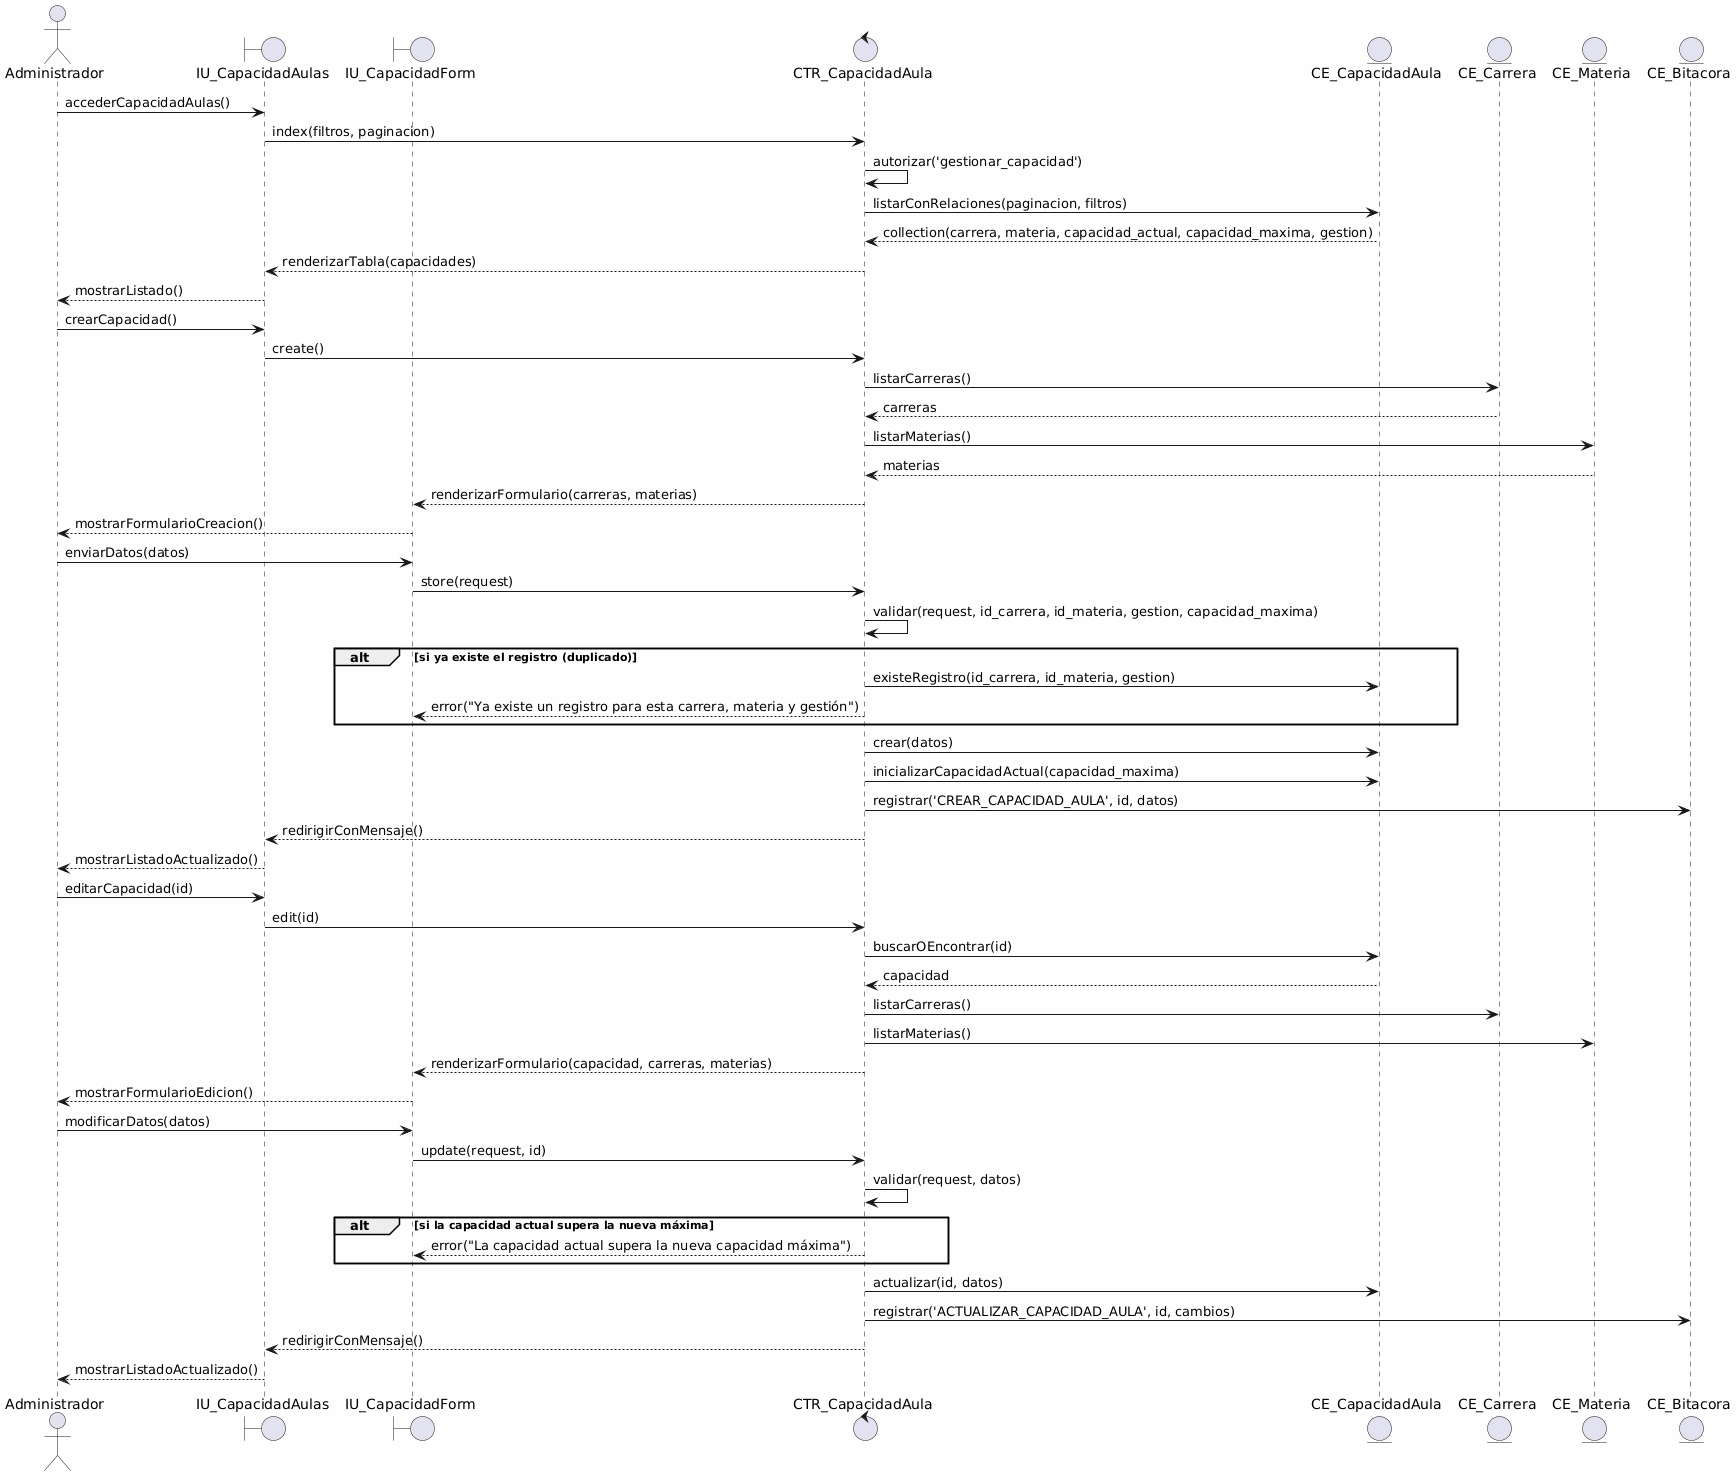

The diagram above was rendered by PlantUML. Its source (embedded in the PNG):
@startuml
skinparam backgroundColor #FEFEFE
skinparam defaultFontName Consolas

actor "Administrador" as admin
boundary "IU_CapacidadAulas" as vista
boundary "IU_CapacidadForm" as form
control "CTR_CapacidadAula" as ctr
entity "CE_CapacidadAula" as cap
entity "CE_Carrera" as carrera
entity "CE_Materia" as materia
entity "CE_Bitacora" as bitacora

admin -> vista: accederCapacidadAulas()
vista -> ctr: index(filtros, paginacion)
ctr -> ctr: autorizar('gestionar_capacidad')
ctr -> cap: listarConRelaciones(paginacion, filtros)
cap --> ctr: collection(carrera, materia, capacidad_actual, capacidad_maxima, gestion)
ctr --> vista: renderizarTabla(capacidades)
vista --> admin: mostrarListado()

admin -> vista: crearCapacidad()
vista -> ctr: create()
ctr -> carrera: listarCarreras()
carrera --> ctr: carreras
ctr -> materia: listarMaterias()
materia --> ctr: materias
ctr --> form: renderizarFormulario(carreras, materias)
form --> admin: mostrarFormularioCreacion()

admin -> form: enviarDatos(datos)
form -> ctr: store(request)
ctr -> ctr: validar(request, id_carrera, id_materia, gestion, capacidad_maxima)
alt si ya existe el registro (duplicado)
    ctr -> cap: existeRegistro(id_carrera, id_materia, gestion)
    ctr --> form: error("Ya existe un registro para esta carrera, materia y gestión")
end
ctr -> cap: crear(datos)
ctr -> cap: inicializarCapacidadActual(capacidad_maxima)
ctr -> bitacora: registrar('CREAR_CAPACIDAD_AULA', id, datos)
ctr --> vista: redirigirConMensaje()
vista --> admin: mostrarListadoActualizado()

admin -> vista: editarCapacidad(id)
vista -> ctr: edit(id)
ctr -> cap: buscarOEncontrar(id)
cap --> ctr: capacidad
ctr -> carrera: listarCarreras()
ctr -> materia: listarMaterias()
ctr --> form: renderizarFormulario(capacidad, carreras, materias)
form --> admin: mostrarFormularioEdicion()

admin -> form: modificarDatos(datos)
form -> ctr: update(request, id)
ctr -> ctr: validar(request, datos)
alt si la capacidad actual supera la nueva máxima
    ctr --> form: error("La capacidad actual supera la nueva capacidad máxima")
end
ctr -> cap: actualizar(id, datos)
ctr -> bitacora: registrar('ACTUALIZAR_CAPACIDAD_AULA', id, cambios)
ctr --> vista: redirigirConMensaje()
vista --> admin: mostrarListadoActualizado()
@enduml